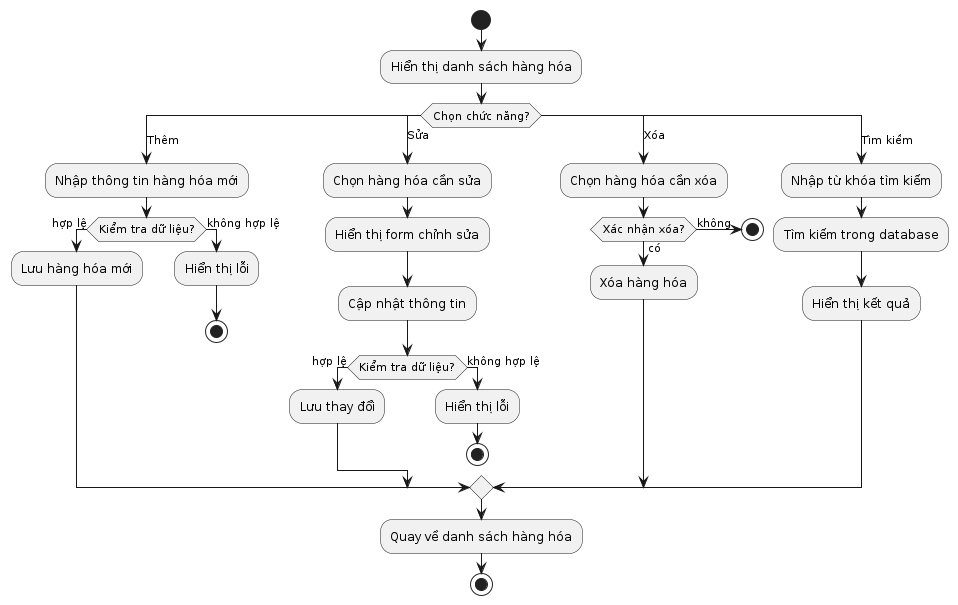

The diagram above was rendered by PlantUML. Its source (embedded in the PNG):
@startuml GoodsManagementActivity

start
:Hiển thị danh sách hàng hóa;
switch (Chọn chức năng?)
case (Thêm)
  :Nhập thông tin hàng hóa mới;
  if (Kiểm tra dữ liệu?) then (hợp lệ)
    :Lưu hàng hóa mới;
  else (không hợp lệ)
    :Hiển thị lỗi;
    stop
  endif
case (Sửa)
  :Chọn hàng hóa cần sửa;
  :Hiển thị form chỉnh sửa;
  :Cập nhật thông tin;
  if (Kiểm tra dữ liệu?) then (hợp lệ)
    :Lưu thay đổi;
  else (không hợp lệ)
    :Hiển thị lỗi;
    stop
  endif
case (Xóa)
  :Chọn hàng hóa cần xóa;
  if (Xác nhận xóa?) then (có)
    :Xóa hàng hóa;
  else (không)
    stop
  endif
case (Tìm kiếm)
  :Nhập từ khóa tìm kiếm;
  :Tìm kiếm trong database;
  :Hiển thị kết quả;
endswitch
:Quay về danh sách hàng hóa;
stop

@enduml